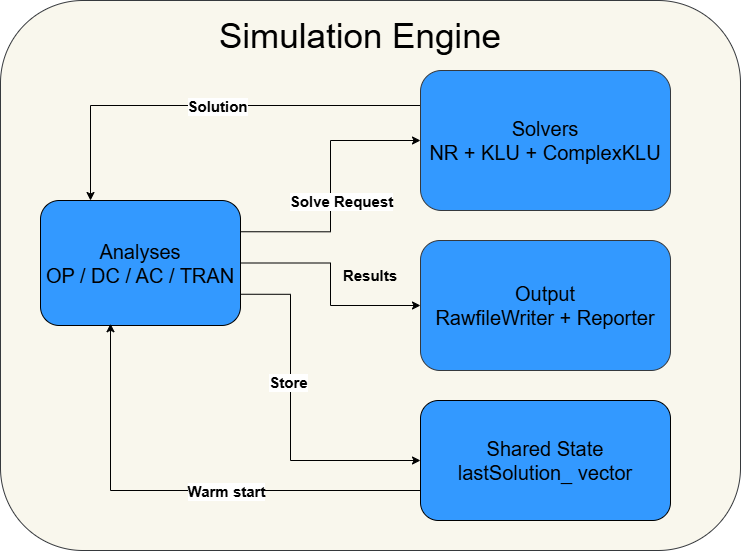

The diagram above was exported from draw.io. Its source (the exported page's mxGraphModel, read from the mxfile embedded in the PNG):
<mxGraphModel dx="1144" dy="1792" grid="1" gridSize="10" guides="1" tooltips="1" connect="1" arrows="1" fold="1" page="1" pageScale="1" pageWidth="827" pageHeight="1169" math="0" shadow="0">
  <root>
    <mxCell id="0" />
    <mxCell id="1" parent="0" />
    <mxCell id="wVQNItydNNRYHhKAo7mN-1" parent="1" style="rounded=1;whiteSpace=wrap;html=1;fillColor=#f9f7ed;strokeColor=#36393d;" value="&lt;b&gt;&lt;font style=&quot;font-size: 15px;&quot;&gt;Results&lt;/font&gt;&lt;/b&gt;" vertex="1">
      <mxGeometry height="550" width="740" x="60" y="-30" as="geometry" />
    </mxCell>
    <mxCell id="wVQNItydNNRYHhKAo7mN-2" parent="1" style="rounded=1;whiteSpace=wrap;html=1;fillColor=#3399FF;" value="&lt;font style=&quot;font-size: 20px;&quot;&gt;Shared State&lt;br&gt;lastSolution_ vector&lt;/font&gt;" vertex="1">
      <mxGeometry height="120" width="250" x="480" y="370" as="geometry" />
    </mxCell>
    <mxCell id="wVQNItydNNRYHhKAo7mN-3" parent="1" style="rounded=1;whiteSpace=wrap;html=1;fillColor=#3399FF;strokeColor=#36393d;" value="&lt;font style=&quot;font-size: 20px;&quot;&gt;Output&lt;br&gt;RawfileWriter + Reporter&lt;/font&gt;" vertex="1">
      <mxGeometry height="130" width="250" x="480" y="210" as="geometry" />
    </mxCell>
    <mxCell id="wVQNItydNNRYHhKAo7mN-8" edge="1" parent="1" source="wVQNItydNNRYHhKAo7mN-4" style="edgeStyle=orthogonalEdgeStyle;rounded=0;orthogonalLoop=1;jettySize=auto;html=1;exitX=0;exitY=0.25;exitDx=0;exitDy=0;entryX=0.25;entryY=0;entryDx=0;entryDy=0;" target="wVQNItydNNRYHhKAo7mN-5">
      <mxGeometry relative="1" as="geometry" />
    </mxCell>
    <mxCell id="wVQNItydNNRYHhKAo7mN-10" connectable="0" parent="wVQNItydNNRYHhKAo7mN-8" style="edgeLabel;html=1;align=center;verticalAlign=middle;resizable=0;points=[];" value="&lt;font style=&quot;font-size: 15px;&quot;&gt;&lt;b&gt;Solution&lt;/b&gt;&lt;/font&gt;" vertex="1">
      <mxGeometry relative="1" x="-0.04" as="geometry">
        <mxPoint as="offset" />
      </mxGeometry>
    </mxCell>
    <mxCell id="wVQNItydNNRYHhKAo7mN-4" parent="1" style="rounded=1;whiteSpace=wrap;html=1;fillColor=#3399FF;strokeColor=#36393d;" value="&lt;font style=&quot;font-size: 20px;&quot;&gt;Solvers&lt;br&gt;NR + KLU + ComplexKLU&lt;/font&gt;" vertex="1">
      <mxGeometry height="140" width="250" x="480" y="40" as="geometry" />
    </mxCell>
    <mxCell id="wVQNItydNNRYHhKAo7mN-6" edge="1" parent="1" source="wVQNItydNNRYHhKAo7mN-5" style="edgeStyle=orthogonalEdgeStyle;rounded=0;orthogonalLoop=1;jettySize=auto;html=1;exitX=1;exitY=0.5;exitDx=0;exitDy=0;entryX=0;entryY=0.5;entryDx=0;entryDy=0;" target="wVQNItydNNRYHhKAo7mN-3">
      <mxGeometry relative="1" as="geometry" />
    </mxCell>
    <mxCell id="wVQNItydNNRYHhKAo7mN-7" edge="1" parent="1" source="wVQNItydNNRYHhKAo7mN-5" style="edgeStyle=orthogonalEdgeStyle;rounded=0;orthogonalLoop=1;jettySize=auto;html=1;exitX=1;exitY=0.25;exitDx=0;exitDy=0;entryX=0;entryY=0.5;entryDx=0;entryDy=0;" target="wVQNItydNNRYHhKAo7mN-4">
      <mxGeometry relative="1" as="geometry" />
    </mxCell>
    <mxCell id="wVQNItydNNRYHhKAo7mN-9" connectable="0" parent="wVQNItydNNRYHhKAo7mN-7" style="edgeLabel;html=1;align=center;verticalAlign=middle;resizable=0;points=[];" value="&lt;font style=&quot;font-size: 15px;&quot;&gt;&lt;b&gt;Solve Request&lt;/b&gt;&lt;/font&gt;" vertex="1">
      <mxGeometry relative="1" x="-0.4545" y="1" as="geometry">
        <mxPoint x="26" y="-30" as="offset" />
      </mxGeometry>
    </mxCell>
    <mxCell id="wVQNItydNNRYHhKAo7mN-11" edge="1" parent="1" source="wVQNItydNNRYHhKAo7mN-5" style="edgeStyle=orthogonalEdgeStyle;rounded=0;orthogonalLoop=1;jettySize=auto;html=1;exitX=1;exitY=0.75;exitDx=0;exitDy=0;entryX=0;entryY=0.5;entryDx=0;entryDy=0;" target="wVQNItydNNRYHhKAo7mN-2">
      <mxGeometry relative="1" as="geometry">
        <Array as="points">
          <mxPoint x="350" y="264" />
          <mxPoint x="350" y="430" />
        </Array>
      </mxGeometry>
    </mxCell>
    <mxCell id="wVQNItydNNRYHhKAo7mN-15" connectable="0" parent="wVQNItydNNRYHhKAo7mN-11" style="edgeLabel;html=1;align=center;verticalAlign=middle;resizable=0;points=[];" value="&lt;font style=&quot;font-size: 15px;&quot;&gt;&lt;b&gt;Store&lt;/b&gt;&lt;/font&gt;" vertex="1">
      <mxGeometry relative="1" x="-0.2028" y="-3" as="geometry">
        <mxPoint as="offset" />
      </mxGeometry>
    </mxCell>
    <mxCell id="wVQNItydNNRYHhKAo7mN-5" parent="1" style="rounded=1;whiteSpace=wrap;html=1;fillColor=#3399FF;" value="&lt;font style=&quot;font-size: 20px;&quot;&gt;Analyses&lt;br&gt;OP / DC / AC / TRAN&lt;/font&gt;" vertex="1">
      <mxGeometry height="125" width="200" x="100" y="170" as="geometry" />
    </mxCell>
    <mxCell id="wVQNItydNNRYHhKAo7mN-12" edge="1" parent="1" source="wVQNItydNNRYHhKAo7mN-2" style="edgeStyle=orthogonalEdgeStyle;rounded=0;orthogonalLoop=1;jettySize=auto;html=1;exitX=0;exitY=0.75;exitDx=0;exitDy=0;entryX=0.35;entryY=0.986;entryDx=0;entryDy=0;entryPerimeter=0;" target="wVQNItydNNRYHhKAo7mN-5">
      <mxGeometry relative="1" as="geometry" />
    </mxCell>
    <mxCell id="wVQNItydNNRYHhKAo7mN-13" connectable="0" parent="wVQNItydNNRYHhKAo7mN-12" style="edgeLabel;html=1;align=center;verticalAlign=middle;resizable=0;points=[];" value="&lt;font style=&quot;font-size: 15px;&quot;&gt;&lt;b&gt;Warm start&lt;/b&gt;&lt;/font&gt;" vertex="1">
      <mxGeometry relative="1" x="-0.182" as="geometry">
        <mxPoint as="offset" />
      </mxGeometry>
    </mxCell>
    <mxCell id="wVQNItydNNRYHhKAo7mN-16" parent="1" style="text;html=1;whiteSpace=wrap;strokeColor=none;fillColor=none;align=center;verticalAlign=middle;rounded=0;" value="&lt;font style=&quot;font-size: 35px;&quot;&gt;Simulation Engine&lt;/font&gt;" vertex="1">
      <mxGeometry height="10" width="360" x="240" as="geometry" />
    </mxCell>
  </root>
</mxGraphModel>